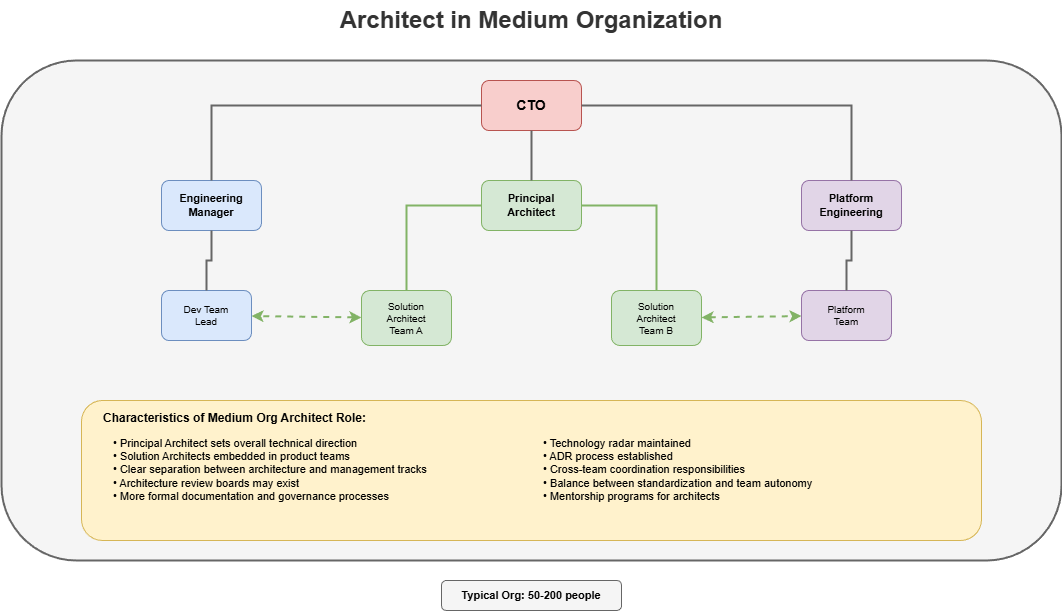

The diagram above was exported from draw.io. Its source (the exported page's mxGraphModel, read from the mxfile embedded in the PNG):
<mxGraphModel dx="2566" dy="1139" grid="1" gridSize="10" guides="1" tooltips="1" connect="1" arrows="1" fold="1" page="1" pageScale="1" pageWidth="1600" pageHeight="900" math="0" shadow="0">
  <root>
    <mxCell id="0" />
    <mxCell id="1" parent="0" />
    <mxCell id="title" value="Architect in Medium Organization" style="text;html=1;strokeColor=none;fillColor=none;align=center;verticalAlign=middle;whiteSpace=wrap;rounded=0;fontSize=24;fontStyle=1;fontColor=#333333;" parent="1" vertex="1">
      <mxGeometry x="400" y="20" width="500" height="40" as="geometry" />
    </mxCell>
    <mxCell id="org-box" value="" style="rounded=1;whiteSpace=wrap;html=1;fillColor=#f5f5f5;strokeColor=#666666;strokeWidth=2;" parent="1" vertex="1">
      <mxGeometry x="120" y="80" width="1060" height="500" as="geometry" />
    </mxCell>
    <mxCell id="cto" value="CTO" style="rounded=1;whiteSpace=wrap;html=1;fillColor=#f8cecc;strokeColor=#b85450;fontSize=14;fontStyle=1;" parent="1" vertex="1">
      <mxGeometry x="600" y="100" width="100" height="50" as="geometry" />
    </mxCell>
    <mxCell id="eng-mgr" value="Engineering&#10;Manager" style="rounded=1;whiteSpace=wrap;html=1;fillColor=#dae8fc;strokeColor=#6c8ebf;fontSize=11;fontStyle=1;" parent="1" vertex="1">
      <mxGeometry x="280" y="200" width="100" height="50" as="geometry" />
    </mxCell>
    <mxCell id="principal-arch" value="Principal&#10;Architect" style="rounded=1;whiteSpace=wrap;html=1;fillColor=#d5e8d4;strokeColor=#82b366;fontSize=11;fontStyle=1;" parent="1" vertex="1">
      <mxGeometry x="600" y="200" width="100" height="50" as="geometry" />
    </mxCell>
    <mxCell id="platform-eng" value="Platform&#10;Engineering" style="rounded=1;whiteSpace=wrap;html=1;fillColor=#e1d5e7;strokeColor=#9673a6;fontSize=11;fontStyle=1;" parent="1" vertex="1">
      <mxGeometry x="920" y="200" width="100" height="50" as="geometry" />
    </mxCell>
    <mxCell id="cto-eng" style="edgeStyle=orthogonalEdgeStyle;rounded=0;html=1;strokeColor=#666666;strokeWidth=2;endArrow=none;" parent="1" source="cto" target="eng-mgr" edge="1">
      <mxGeometry relative="1" as="geometry" />
    </mxCell>
    <mxCell id="cto-arch" style="edgeStyle=orthogonalEdgeStyle;rounded=0;html=1;strokeColor=#666666;strokeWidth=2;endArrow=none;" parent="1" source="cto" target="principal-arch" edge="1">
      <mxGeometry relative="1" as="geometry" />
    </mxCell>
    <mxCell id="cto-platform" style="edgeStyle=orthogonalEdgeStyle;rounded=0;html=1;strokeColor=#666666;strokeWidth=2;endArrow=none;" parent="1" source="cto" target="platform-eng" edge="1">
      <mxGeometry relative="1" as="geometry" />
    </mxCell>
    <mxCell id="sol-arch-a" value="Solution&#10;Architect&#10;Team A" style="rounded=1;whiteSpace=wrap;html=1;fillColor=#d5e8d4;strokeColor=#82b366;fontSize=10;" parent="1" vertex="1">
      <mxGeometry x="480" y="310" width="90" height="55" as="geometry" />
    </mxCell>
    <mxCell id="sol-arch-b" value="Solution&#10;Architect&#10;Team B" style="rounded=1;whiteSpace=wrap;html=1;fillColor=#d5e8d4;strokeColor=#82b366;fontSize=10;" parent="1" vertex="1">
      <mxGeometry x="730" y="310" width="90" height="55" as="geometry" />
    </mxCell>
    <mxCell id="pa-sa1" style="edgeStyle=orthogonalEdgeStyle;rounded=0;html=1;strokeColor=#82b366;strokeWidth=2;endArrow=none;" parent="1" source="principal-arch" target="sol-arch-a" edge="1">
      <mxGeometry relative="1" as="geometry" />
    </mxCell>
    <mxCell id="pa-sa2" style="edgeStyle=orthogonalEdgeStyle;rounded=0;html=1;strokeColor=#82b366;strokeWidth=2;endArrow=none;" parent="1" source="principal-arch" target="sol-arch-b" edge="1">
      <mxGeometry relative="1" as="geometry" />
    </mxCell>
    <mxCell id="dev-lead" value="Dev Team&#10;Lead" style="rounded=1;whiteSpace=wrap;html=1;fillColor=#dae8fc;strokeColor=#6c8ebf;fontSize=10;" parent="1" vertex="1">
      <mxGeometry x="280" y="310" width="90" height="50" as="geometry" />
    </mxCell>
    <mxCell id="em-dl" style="edgeStyle=orthogonalEdgeStyle;rounded=0;html=1;strokeColor=#666666;strokeWidth=2;endArrow=none;" parent="1" source="eng-mgr" target="dev-lead" edge="1">
      <mxGeometry relative="1" as="geometry" />
    </mxCell>
    <mxCell id="platform-team" value="Platform&#10;Team" style="rounded=1;whiteSpace=wrap;html=1;fillColor=#e1d5e7;strokeColor=#9673a6;fontSize=10;" parent="1" vertex="1">
      <mxGeometry x="920" y="310" width="90" height="50" as="geometry" />
    </mxCell>
    <mxCell id="pe-pt" style="edgeStyle=orthogonalEdgeStyle;rounded=0;html=1;strokeColor=#666666;strokeWidth=2;endArrow=none;" parent="1" source="platform-eng" target="platform-team" edge="1">
      <mxGeometry relative="1" as="geometry" />
    </mxCell>
    <mxCell id="collab1" style="edgeStyle=none;rounded=0;html=1;strokeColor=#82b366;strokeWidth=2;dashed=1;endArrow=classic;endFill=1;startArrow=classic;startFill=1;" parent="1" source="sol-arch-a" target="dev-lead" edge="1">
      <mxGeometry relative="1" as="geometry" />
    </mxCell>
    <mxCell id="collab2" style="edgeStyle=none;rounded=0;html=1;strokeColor=#82b366;strokeWidth=2;dashed=1;endArrow=classic;endFill=1;startArrow=classic;startFill=1;" parent="1" source="sol-arch-b" target="platform-team" edge="1">
      <mxGeometry relative="1" as="geometry" />
    </mxCell>
    <mxCell id="note-box" value="" style="rounded=1;whiteSpace=wrap;html=1;fillColor=#fff2cc;strokeColor=#d6b656;strokeWidth=1;" parent="1" vertex="1">
      <mxGeometry x="200" y="420" width="900" height="140" as="geometry" />
    </mxCell>
    <mxCell id="note-title" value="Characteristics of Medium Org Architect Role:" style="text;html=1;strokeColor=none;fillColor=none;align=left;verticalAlign=middle;whiteSpace=wrap;rounded=0;fontSize=12;fontStyle=1;" parent="1" vertex="1">
      <mxGeometry x="220" y="425" width="300" height="25" as="geometry" />
    </mxCell>
    <mxCell id="note-items" value="• Principal Architect sets overall technical direction&#10;• Solution Architects embedded in product teams&#10;• Clear separation between architecture and management tracks&#10;• Architecture review boards may exist&#10;• More formal documentation and governance processes" style="text;html=1;strokeColor=none;fillColor=none;align=left;verticalAlign=top;whiteSpace=wrap;rounded=0;fontSize=11;spacingLeft=10;" parent="1" vertex="1">
      <mxGeometry x="220" y="450" width="400" height="100" as="geometry" />
    </mxCell>
    <mxCell id="note-items2" value="• Technology radar maintained&#10;• ADR process established&#10;• Cross-team coordination responsibilities&#10;• Balance between standardization and team autonomy&#10;• Mentorship programs for architects" style="text;html=1;strokeColor=none;fillColor=none;align=left;verticalAlign=top;whiteSpace=wrap;rounded=0;fontSize=11;spacingLeft=10;" parent="1" vertex="1">
      <mxGeometry x="650" y="450" width="400" height="100" as="geometry" />
    </mxCell>
    <mxCell id="team-size" value="Typical Org: 50-200 people" style="text;html=1;strokeColor=#666666;fillColor=#f5f5f5;align=center;verticalAlign=middle;whiteSpace=wrap;rounded=1;fontSize=11;fontStyle=1;" parent="1" vertex="1">
      <mxGeometry x="560" y="600" width="180" height="30" as="geometry" />
    </mxCell>
  </root>
</mxGraphModel>